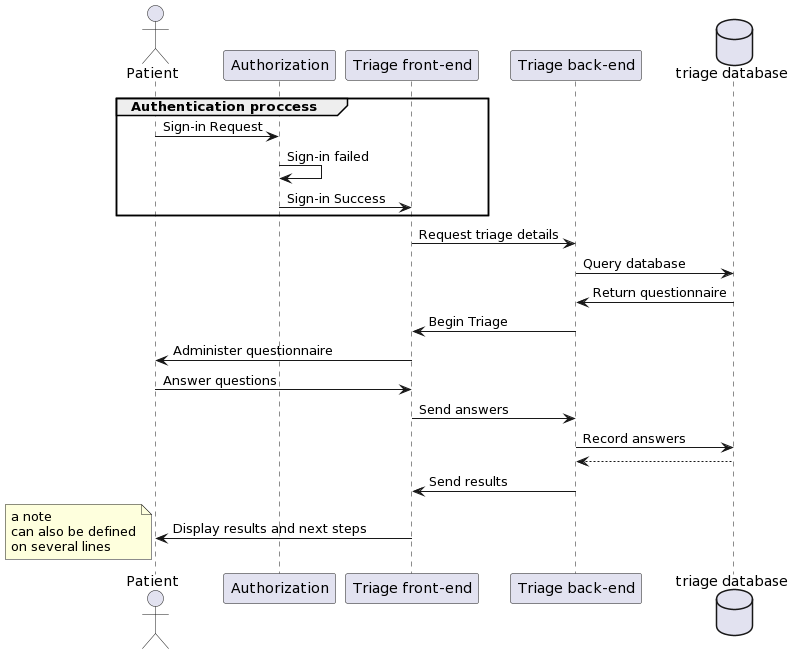

The diagram above was rendered by PlantUML. Its source (embedded in the PNG):
@startuml
actor Patient as P
participant Authorization as A
participant "Triage front-end" as TF
participant "Triage back-end" as TB
database "triage database" as TD

group Authentication proccess

P->A : Sign-in Request
A->A : Sign-in failed
A->TF: Sign-in Success
end

TF->TB: Request triage details
TB->TD: Query database
TD->TB: Return questionnaire
TB->TF: Begin Triage
TF->P: Administer questionnaire

P->TF: Answer questions
TF->TB: Send answers
TB->TD: Record answers
TD-->TB:
TB->TF: Send results
TF->P: Display results and next steps
note left
a note
can also be defined
on several lines
end note
@enduml